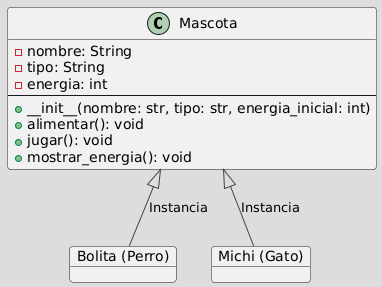

The diagram above was rendered by PlantUML. Its source (embedded in the PNG):
@startuml
!theme toy

class Mascota {
  ' Atributos (Estado)
  - nombre: String
  - tipo: String
  - energia: int
  --
  ' Métodos (Comportamiento)
  + __init__(nombre: str, tipo: str, energia_inicial: int)
  + alimentar(): void
  + jugar(): void
  + mostrar_energia(): void
}

' Instancias (Objetos)
object m1 as "Bolita (Perro)"
object m2 as "Michi (Gato)"

Mascota <|-- m1 : Instancia
Mascota <|-- m2 : Instancia
@enduml